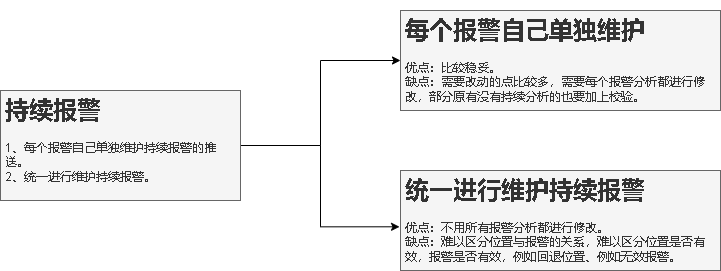

The diagram above was exported from draw.io. Its source (the exported page's mxGraphModel, read from the mxfile embedded in the PNG):
<mxGraphModel dx="1185" dy="628" grid="1" gridSize="10" guides="1" tooltips="1" connect="1" arrows="1" fold="1" page="1" pageScale="1" pageWidth="827" pageHeight="1169" math="0" shadow="0">
  <root>
    <mxCell id="0" />
    <mxCell id="1" parent="0" />
    <mxCell id="dn--6MSbv1ocg0ZurpNt-18" value="" style="edgeStyle=orthogonalEdgeStyle;rounded=0;orthogonalLoop=1;jettySize=auto;html=1;entryX=0;entryY=0.5;entryDx=0;entryDy=0;" edge="1" parent="1" source="dn--6MSbv1ocg0ZurpNt-1" target="dn--6MSbv1ocg0ZurpNt-17">
      <mxGeometry relative="1" as="geometry" />
    </mxCell>
    <mxCell id="dn--6MSbv1ocg0ZurpNt-20" value="" style="edgeStyle=orthogonalEdgeStyle;rounded=0;orthogonalLoop=1;jettySize=auto;html=1;entryX=-0.003;entryY=0.563;entryDx=0;entryDy=0;entryPerimeter=0;" edge="1" parent="1" source="dn--6MSbv1ocg0ZurpNt-1" target="dn--6MSbv1ocg0ZurpNt-19">
      <mxGeometry relative="1" as="geometry" />
    </mxCell>
    <mxCell id="dn--6MSbv1ocg0ZurpNt-1" value="&lt;h1&gt;持续报警&lt;/h1&gt;&lt;div&gt;1、每个报警自己单独维护持续报警的推送。&lt;/div&gt;&lt;div&gt;2、统一进行维护持续报警。&lt;/div&gt;" style="text;html=1;spacing=5;spacingTop=-20;whiteSpace=wrap;overflow=hidden;rounded=0;fillColor=#f5f5f5;fontColor=#333333;strokeColor=#666666;" vertex="1" parent="1">
      <mxGeometry x="40" y="120" width="240" height="110" as="geometry" />
    </mxCell>
    <mxCell id="dn--6MSbv1ocg0ZurpNt-17" value="&lt;h1&gt;每个报警自己单独维护&lt;/h1&gt;&lt;div&gt;优点：比较稳妥。&lt;/div&gt;&lt;div&gt;缺点：需要改动的点比较多，需要每个报警分析都进行修改，部分原有没有持续分析的也要加上校验。&lt;/div&gt;" style="text;html=1;spacing=5;spacingTop=-20;whiteSpace=wrap;overflow=hidden;rounded=0;fillColor=#f5f5f5;fontColor=#333333;strokeColor=#666666;" vertex="1" parent="1">
      <mxGeometry x="440" y="40" width="320" height="100" as="geometry" />
    </mxCell>
    <mxCell id="dn--6MSbv1ocg0ZurpNt-19" value="&lt;h1&gt;统一进行维护持续报警&lt;/h1&gt;&lt;div&gt;优点：不用所有报警分析都进行修改。&lt;/div&gt;&lt;div&gt;缺点：难以区分位置与报警的关系，难以区分位置是否有效，报警是否有效，例如回退位置、例如无效报警。&lt;/div&gt;" style="text;html=1;spacing=5;spacingTop=-20;whiteSpace=wrap;overflow=hidden;rounded=0;fillColor=#f5f5f5;fontColor=#333333;strokeColor=#666666;" vertex="1" parent="1">
      <mxGeometry x="440" y="200" width="320" height="100" as="geometry" />
    </mxCell>
  </root>
</mxGraphModel>